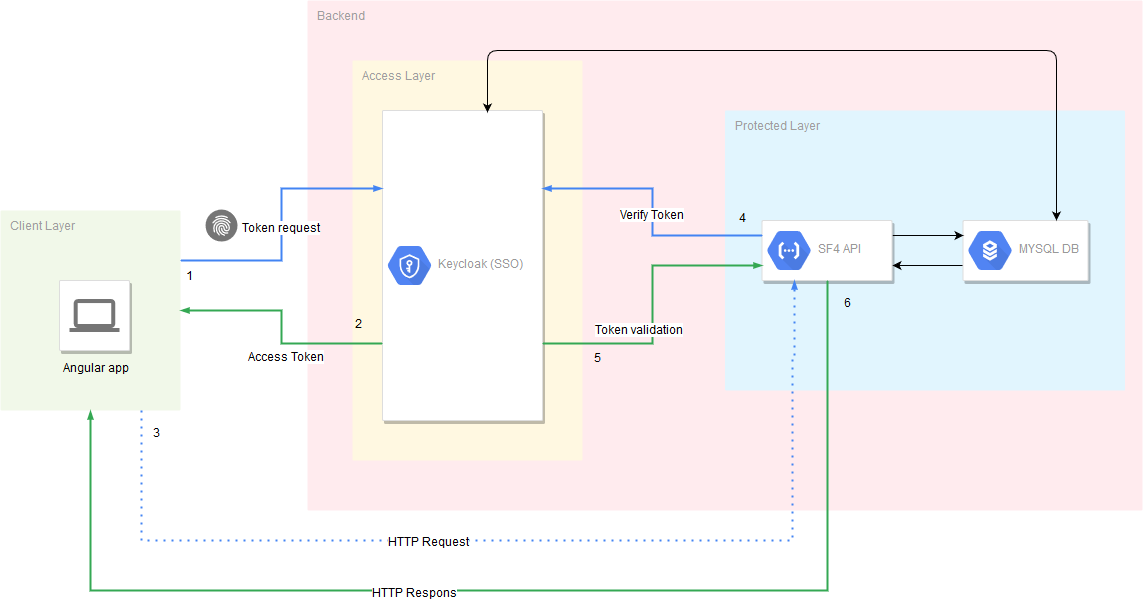

The diagram above was exported from draw.io. Its source (the exported page's mxGraphModel, read from the mxfile embedded in the PNG):
<mxGraphModel dx="1336" dy="814" grid="1" gridSize="10" guides="1" tooltips="1" connect="1" arrows="1" fold="1" page="1" pageScale="1" pageWidth="1169" pageHeight="827" background="#ffffff" math="0" shadow="0">
  <root>
    <mxCell id="0" />
    <mxCell id="1" parent="0" />
    <mxCell id="4AxbP_H2on9z6-afA7qt-1031" value="Backend" style="points=[[0,0,0],[0.25,0,0],[0.5,0,0],[0.75,0,0],[1,0,0],[1,0.25,0],[1,0.5,0],[1,0.75,0],[1,1,0],[0.75,1,0],[0.5,1,0],[0.25,1,0],[0,1,0],[0,0.75,0],[0,0.5,0],[0,0.25,0]];rounded=1;absoluteArcSize=1;arcSize=2;html=1;strokeColor=none;gradientColor=none;shadow=0;dashed=0;fontSize=12;fontColor=#9E9E9E;align=left;verticalAlign=top;spacing=10;spacingTop=-4;fillColor=#FFEBEE;" parent="1" vertex="1">
      <mxGeometry x="365" y="60" width="835" height="510" as="geometry" />
    </mxCell>
    <mxCell id="4AxbP_H2on9z6-afA7qt-1017" value="Protected Layer" style="points=[[0,0,0],[0.25,0,0],[0.5,0,0],[0.75,0,0],[1,0,0],[1,0.25,0],[1,0.5,0],[1,0.75,0],[1,1,0],[0.75,1,0],[0.5,1,0],[0.25,1,0],[0,1,0],[0,0.75,0],[0,0.5,0],[0,0.25,0]];rounded=1;absoluteArcSize=1;arcSize=2;html=1;strokeColor=none;gradientColor=none;shadow=0;dashed=0;fontSize=12;fontColor=#9E9E9E;align=left;verticalAlign=top;spacing=10;spacingTop=-4;fillColor=#E1F5FE;" parent="1" vertex="1">
      <mxGeometry x="782.5" y="170" width="400" height="280" as="geometry" />
    </mxCell>
    <mxCell id="4AxbP_H2on9z6-afA7qt-1016" value="Access Layer" style="points=[[0,0,0],[0.25,0,0],[0.5,0,0],[0.75,0,0],[1,0,0],[1,0.25,0],[1,0.5,0],[1,0.75,0],[1,1,0],[0.75,1,0],[0.5,1,0],[0.25,1,0],[0,1,0],[0,0.75,0],[0,0.5,0],[0,0.25,0]];rounded=1;absoluteArcSize=1;arcSize=2;html=1;strokeColor=none;gradientColor=none;shadow=0;dashed=0;fontSize=12;fontColor=#9E9E9E;align=left;verticalAlign=top;spacing=10;spacingTop=-4;fillColor=#FFF8E1;" parent="1" vertex="1">
      <mxGeometry x="410" y="120" width="230" height="400" as="geometry" />
    </mxCell>
    <mxCell id="997" value="Client Layer" style="rounded=1;absoluteArcSize=1;arcSize=2;html=1;strokeColor=none;gradientColor=none;shadow=0;dashed=0;fontSize=12;fontColor=#9E9E9E;align=left;verticalAlign=top;spacing=10;spacingTop=-4;fillColor=#F1F8E9;" parent="1" vertex="1">
      <mxGeometry x="58" y="270" width="180" height="200" as="geometry" />
    </mxCell>
    <mxCell id="987" value="" style="strokeColor=#dddddd;fillColor=#ffffff;shadow=1;strokeWidth=1;rounded=1;absoluteArcSize=1;arcSize=2;labelPosition=center;verticalLabelPosition=middle;align=center;verticalAlign=bottom;spacingLeft=0;fontColor=#999999;fontSize=12;whiteSpace=wrap;spacingBottom=2;html=1;" parent="1" vertex="1">
      <mxGeometry x="117" y="340" width="70" height="70" as="geometry" />
    </mxCell>
    <mxCell id="988" value="" style="dashed=0;connectable=0;html=1;fillColor=#757575;strokeColor=none;shape=mxgraph.gcp2.laptop;part=1;" parent="987" vertex="1">
      <mxGeometry x="0.5" width="50" height="33" relative="1" as="geometry">
        <mxPoint x="-25" y="18.5" as="offset" />
      </mxGeometry>
    </mxCell>
    <mxCell id="4AxbP_H2on9z6-afA7qt-1015" style="edgeStyle=orthogonalEdgeStyle;rounded=0;orthogonalLoop=1;jettySize=auto;html=1;exitX=0;exitY=0.75;exitDx=0;exitDy=0;entryX=1;entryY=0.75;entryDx=0;entryDy=0;" parent="1" source="4AxbP_H2on9z6-afA7qt-1007" target="4AxbP_H2on9z6-afA7qt-1009" edge="1">
      <mxGeometry relative="1" as="geometry" />
    </mxCell>
    <mxCell id="4AxbP_H2on9z6-afA7qt-1007" value="" style="strokeColor=#dddddd;fillColor=#ffffff;shadow=1;strokeWidth=1;rounded=1;absoluteArcSize=1;arcSize=2;" parent="1" vertex="1">
      <mxGeometry x="1020.5" y="280" width="125" height="60" as="geometry" />
    </mxCell>
    <mxCell id="4AxbP_H2on9z6-afA7qt-1008" value="MYSQL DB" style="dashed=0;connectable=0;html=1;fillColor=#5184F3;strokeColor=none;shape=mxgraph.gcp2.cloud_sql;part=1;labelPosition=right;verticalLabelPosition=middle;align=left;verticalAlign=middle;spacingLeft=5;fontColor=#999999;fontSize=12;" parent="4AxbP_H2on9z6-afA7qt-1007" vertex="1">
      <mxGeometry y="0.5" width="44" height="39" relative="1" as="geometry">
        <mxPoint x="5" y="-19.5" as="offset" />
      </mxGeometry>
    </mxCell>
    <mxCell id="4AxbP_H2on9z6-afA7qt-1014" style="edgeStyle=orthogonalEdgeStyle;rounded=0;orthogonalLoop=1;jettySize=auto;html=1;exitX=1;exitY=0.25;exitDx=0;exitDy=0;entryX=0;entryY=0.25;entryDx=0;entryDy=0;" parent="1" source="4AxbP_H2on9z6-afA7qt-1009" target="4AxbP_H2on9z6-afA7qt-1007" edge="1">
      <mxGeometry relative="1" as="geometry">
        <mxPoint x="925" y="270" as="targetPoint" />
      </mxGeometry>
    </mxCell>
    <mxCell id="4AxbP_H2on9z6-afA7qt-1009" value="" style="strokeColor=#dddddd;fillColor=#ffffff;shadow=1;strokeWidth=1;rounded=1;absoluteArcSize=1;arcSize=2;" parent="1" vertex="1">
      <mxGeometry x="819.5" y="280" width="130" height="60" as="geometry" />
    </mxCell>
    <mxCell id="4AxbP_H2on9z6-afA7qt-1010" value="SF4 API" style="dashed=0;connectable=0;html=1;fillColor=#5184F3;strokeColor=none;shape=mxgraph.gcp2.cloud_functions;part=1;labelPosition=right;verticalLabelPosition=middle;align=left;verticalAlign=middle;spacingLeft=5;fontColor=#999999;fontSize=12;" parent="4AxbP_H2on9z6-afA7qt-1009" vertex="1">
      <mxGeometry y="0.5" width="44" height="39" relative="1" as="geometry">
        <mxPoint x="5" y="-19.5" as="offset" />
      </mxGeometry>
    </mxCell>
    <mxCell id="4AxbP_H2on9z6-afA7qt-1011" value="" style="strokeColor=#dddddd;fillColor=#ffffff;shadow=1;strokeWidth=1;rounded=1;absoluteArcSize=1;arcSize=2;" parent="1" vertex="1">
      <mxGeometry x="440" y="170" width="160" height="310" as="geometry" />
    </mxCell>
    <mxCell id="4AxbP_H2on9z6-afA7qt-1012" value="Keycloak (SSO)" style="dashed=0;connectable=0;html=1;fillColor=#5184F3;strokeColor=none;shape=mxgraph.gcp2.key_management_service;part=1;labelPosition=right;verticalLabelPosition=middle;align=left;verticalAlign=middle;spacingLeft=5;fontColor=#999999;fontSize=12;" parent="4AxbP_H2on9z6-afA7qt-1011" vertex="1">
      <mxGeometry y="0.5" width="44" height="39" relative="1" as="geometry">
        <mxPoint x="5" y="-19.5" as="offset" />
      </mxGeometry>
    </mxCell>
    <mxCell id="4AxbP_H2on9z6-afA7qt-1018" value="&lt;div align=&quot;center&quot;&gt;Angular app&lt;/div&gt;" style="text;html=1;resizable=0;points=[];autosize=1;align=left;verticalAlign=top;spacingTop=-4;" parent="1" vertex="1">
      <mxGeometry x="119" y="420" width="80" height="20" as="geometry" />
    </mxCell>
    <mxCell id="4AxbP_H2on9z6-afA7qt-1019" value="" style="edgeStyle=orthogonalEdgeStyle;fontSize=12;html=1;endArrow=blockThin;endFill=1;rounded=0;strokeWidth=2;endSize=4;startSize=4;dashed=0;strokeColor=#4284F3;entryX=0;entryY=0.25;entryDx=0;entryDy=0;exitX=1;exitY=0.25;exitDx=0;exitDy=0;" parent="1" source="997" target="4AxbP_H2on9z6-afA7qt-1011" edge="1">
      <mxGeometry width="100" relative="1" as="geometry">
        <mxPoint x="244" y="328" as="sourcePoint" />
        <mxPoint x="365" y="239" as="targetPoint" />
      </mxGeometry>
    </mxCell>
    <mxCell id="4AxbP_H2on9z6-afA7qt-1020" value="Token request" style="text;html=1;resizable=0;points=[];align=center;verticalAlign=middle;labelBackgroundColor=#ffffff;" parent="4AxbP_H2on9z6-afA7qt-1019" vertex="1" connectable="0">
      <mxGeometry x="-0.0274" y="1" relative="1" as="geometry">
        <mxPoint as="offset" />
      </mxGeometry>
    </mxCell>
    <mxCell id="4AxbP_H2on9z6-afA7qt-1021" value="" style="edgeStyle=orthogonalEdgeStyle;fontSize=12;html=1;endArrow=blockThin;endFill=1;rounded=0;strokeWidth=2;endSize=4;startSize=4;strokeColor=#34A853;dashed=0;exitX=0;exitY=0.75;exitDx=0;exitDy=0;entryX=1;entryY=0.5;entryDx=0;entryDy=0;" parent="1" source="4AxbP_H2on9z6-afA7qt-1011" target="997" edge="1">
      <mxGeometry width="100" relative="1" as="geometry">
        <mxPoint x="65" y="540" as="sourcePoint" />
        <mxPoint x="244" y="378" as="targetPoint" />
      </mxGeometry>
    </mxCell>
    <mxCell id="4AxbP_H2on9z6-afA7qt-1022" value="Access Token" style="text;html=1;resizable=0;points=[];align=center;verticalAlign=middle;labelBackgroundColor=#ffffff;" parent="4AxbP_H2on9z6-afA7qt-1021" vertex="1" connectable="0">
      <mxGeometry x="-0.1735" y="14" relative="1" as="geometry">
        <mxPoint as="offset" />
      </mxGeometry>
    </mxCell>
    <mxCell id="4AxbP_H2on9z6-afA7qt-1027" value="" style="edgeStyle=orthogonalEdgeStyle;fontSize=12;html=1;endArrow=blockThin;endFill=1;rounded=0;strokeWidth=2;endSize=4;startSize=4;dashed=1;dashPattern=1 3;strokeColor=#4284F3;entryX=0.25;entryY=1;entryDx=0;entryDy=0;" parent="1" source="997" target="4AxbP_H2on9z6-afA7qt-1009" edge="1">
      <mxGeometry width="100" relative="1" as="geometry">
        <mxPoint x="199" y="478" as="sourcePoint" />
        <mxPoint x="165" y="540" as="targetPoint" />
        <Array as="points">
          <mxPoint x="199" y="600" />
          <mxPoint x="850" y="600" />
          <mxPoint x="850" y="420" />
          <mxPoint x="852" y="420" />
        </Array>
      </mxGeometry>
    </mxCell>
    <mxCell id="4AxbP_H2on9z6-afA7qt-1028" value="HTTP Request" style="text;html=1;resizable=0;points=[];align=center;verticalAlign=middle;labelBackgroundColor=#ffffff;" parent="4AxbP_H2on9z6-afA7qt-1027" vertex="1" connectable="0">
      <mxGeometry x="-0.2" y="-2" relative="1" as="geometry">
        <mxPoint as="offset" />
      </mxGeometry>
    </mxCell>
    <mxCell id="4AxbP_H2on9z6-afA7qt-1029" value="" style="edgeStyle=orthogonalEdgeStyle;fontSize=12;html=1;endArrow=blockThin;endFill=1;rounded=0;strokeWidth=2;endSize=4;startSize=4;strokeColor=#34A853;dashed=0;exitX=0.5;exitY=1;exitDx=0;exitDy=0;entryX=0.5;entryY=1;entryDx=0;entryDy=0;" parent="1" source="4AxbP_H2on9z6-afA7qt-1009" target="997" edge="1">
      <mxGeometry width="100" relative="1" as="geometry">
        <mxPoint x="855" y="650" as="sourcePoint" />
        <mxPoint x="154" y="478" as="targetPoint" />
        <Array as="points">
          <mxPoint x="885" y="650" />
          <mxPoint x="148" y="650" />
        </Array>
      </mxGeometry>
    </mxCell>
    <mxCell id="4AxbP_H2on9z6-afA7qt-1030" value="HTTP Respons" style="text;html=1;resizable=0;points=[];align=center;verticalAlign=middle;labelBackgroundColor=#ffffff;" parent="4AxbP_H2on9z6-afA7qt-1029" vertex="1" connectable="0">
      <mxGeometry x="0.1779" y="3" relative="1" as="geometry">
        <mxPoint as="offset" />
      </mxGeometry>
    </mxCell>
    <mxCell id="4AxbP_H2on9z6-afA7qt-1032" value="" style="strokeColor=none;fillColor=none;shadow=0;strokeWidth=1;rounded=0;absoluteArcSize=1;arcSize=2;" parent="1" vertex="1">
      <mxGeometry x="258" y="216" width="150" height="44" as="geometry" />
    </mxCell>
    <mxCell id="4AxbP_H2on9z6-afA7qt-1033" value="" style="dashed=0;connectable=0;html=1;fillColor=#757575;strokeColor=none;shape=mxgraph.gcp2.internal_payment_authorization;part=1;labelPosition=right;verticalLabelPosition=middle;align=left;verticalAlign=middle;spacingLeft=5;fontColor=#000000;fontSize=12;" parent="4AxbP_H2on9z6-afA7qt-1032" vertex="1">
      <mxGeometry y="0.5" width="32" height="32" relative="1" as="geometry">
        <mxPoint x="5" y="31" as="offset" />
      </mxGeometry>
    </mxCell>
    <mxCell id="4AxbP_H2on9z6-afA7qt-1040" value="1" style="text;html=1;resizable=0;points=[];autosize=1;align=left;verticalAlign=top;spacingTop=-4;" parent="1" vertex="1">
      <mxGeometry x="242" y="328" width="20" height="20" as="geometry" />
    </mxCell>
    <mxCell id="4AxbP_H2on9z6-afA7qt-1041" value="2" style="text;html=1;resizable=0;points=[];autosize=1;align=left;verticalAlign=top;spacingTop=-4;" parent="1" vertex="1">
      <mxGeometry x="411" y="376" width="20" height="20" as="geometry" />
    </mxCell>
    <mxCell id="4AxbP_H2on9z6-afA7qt-1042" value="3" style="text;html=1;resizable=0;points=[];autosize=1;align=left;verticalAlign=top;spacingTop=-4;" parent="1" vertex="1">
      <mxGeometry x="209" y="485" width="20" height="20" as="geometry" />
    </mxCell>
    <mxCell id="4AxbP_H2on9z6-afA7qt-1043" value="4" style="text;html=1;resizable=0;points=[];autosize=1;align=left;verticalAlign=top;spacingTop=-4;" parent="1" vertex="1">
      <mxGeometry x="795" y="270" width="20" height="20" as="geometry" />
    </mxCell>
    <mxCell id="M8iar-vXc8vEJeSpKaeh-1000" value="" style="edgeStyle=orthogonalEdgeStyle;fontSize=12;html=1;endArrow=blockThin;endFill=1;rounded=0;strokeWidth=2;endSize=4;startSize=4;dashed=0;strokeColor=#4284F3;entryX=1;entryY=0.25;entryDx=0;entryDy=0;exitX=0;exitY=0.25;exitDx=0;exitDy=0;" edge="1" parent="1" source="4AxbP_H2on9z6-afA7qt-1009" target="4AxbP_H2on9z6-afA7qt-1011">
      <mxGeometry width="100" relative="1" as="geometry">
        <mxPoint x="630" y="156" as="sourcePoint" />
        <mxPoint x="832" y="84" as="targetPoint" />
      </mxGeometry>
    </mxCell>
    <mxCell id="M8iar-vXc8vEJeSpKaeh-1001" value="Verify Token" style="text;html=1;resizable=0;points=[];align=center;verticalAlign=middle;labelBackgroundColor=#ffffff;" vertex="1" connectable="0" parent="M8iar-vXc8vEJeSpKaeh-1000">
      <mxGeometry x="-0.0274" y="1" relative="1" as="geometry">
        <mxPoint as="offset" />
      </mxGeometry>
    </mxCell>
    <mxCell id="M8iar-vXc8vEJeSpKaeh-1002" value="" style="edgeStyle=orthogonalEdgeStyle;fontSize=12;html=1;endArrow=blockThin;endFill=1;rounded=0;strokeWidth=2;endSize=4;startSize=4;strokeColor=#34A853;dashed=0;exitX=1;exitY=0.75;exitDx=0;exitDy=0;entryX=0;entryY=0.75;entryDx=0;entryDy=0;" edge="1" parent="1" source="4AxbP_H2on9z6-afA7qt-1011" target="4AxbP_H2on9z6-afA7qt-1009">
      <mxGeometry width="100" relative="1" as="geometry">
        <mxPoint x="842" y="480" as="sourcePoint" />
        <mxPoint x="640" y="447" as="targetPoint" />
      </mxGeometry>
    </mxCell>
    <mxCell id="M8iar-vXc8vEJeSpKaeh-1003" value="Token validation" style="text;html=1;resizable=0;points=[];align=center;verticalAlign=middle;labelBackgroundColor=#ffffff;" vertex="1" connectable="0" parent="M8iar-vXc8vEJeSpKaeh-1002">
      <mxGeometry x="-0.1735" y="14" relative="1" as="geometry">
        <mxPoint as="offset" />
      </mxGeometry>
    </mxCell>
    <mxCell id="M8iar-vXc8vEJeSpKaeh-1004" value="5" style="text;html=1;resizable=0;points=[];autosize=1;align=left;verticalAlign=top;spacingTop=-4;" vertex="1" parent="1">
      <mxGeometry x="650" y="410" width="20" height="20" as="geometry" />
    </mxCell>
    <mxCell id="M8iar-vXc8vEJeSpKaeh-1005" value="6" style="text;html=1;resizable=0;points=[];autosize=1;align=left;verticalAlign=top;spacingTop=-4;" vertex="1" parent="1">
      <mxGeometry x="900" y="355" width="20" height="20" as="geometry" />
    </mxCell>
    <mxCell id="M8iar-vXc8vEJeSpKaeh-1006" value="" style="endArrow=classic;startArrow=classic;html=1;exitX=0.656;exitY=0.006;exitDx=0;exitDy=0;exitPerimeter=0;entryX=0.75;entryY=0;entryDx=0;entryDy=0;" edge="1" parent="1" source="4AxbP_H2on9z6-afA7qt-1011" target="4AxbP_H2on9z6-afA7qt-1007">
      <mxGeometry width="50" height="50" relative="1" as="geometry">
        <mxPoint x="690" y="160" as="sourcePoint" />
        <mxPoint x="740" y="110" as="targetPoint" />
        <Array as="points">
          <mxPoint x="545" y="110" />
          <mxPoint x="1114" y="110" />
        </Array>
      </mxGeometry>
    </mxCell>
  </root>
</mxGraphModel>